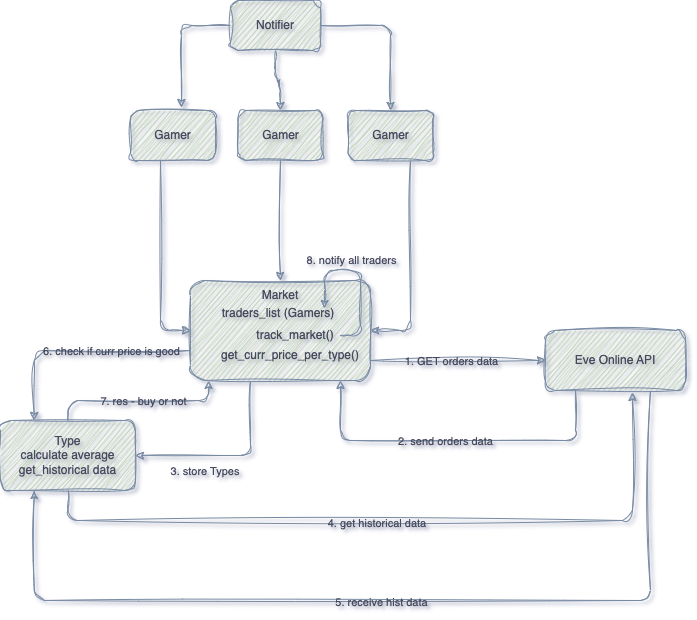

The diagram above was exported from draw.io. Its source (the exported page's mxGraphModel, read from the mxfile embedded in the PNG):
<mxGraphModel dx="1306" dy="703" grid="0" gridSize="10" guides="1" tooltips="1" connect="1" arrows="1" fold="1" page="0" pageScale="1" pageWidth="827" pageHeight="1169" background="none" math="0" shadow="1">
  <root>
    <mxCell id="0" />
    <mxCell id="1" parent="0" />
    <mxCell id="KpR9jMQX_AzSPAzDn1AR-53" style="edgeStyle=orthogonalEdgeStyle;rounded=1;orthogonalLoop=1;jettySize=auto;html=1;entryX=0.25;entryY=1;entryDx=0;entryDy=0;labelBackgroundColor=none;strokeColor=#788AA3;fontColor=default;sketch=1;curveFitting=1;jiggle=2;" edge="1" parent="1" source="KpR9jMQX_AzSPAzDn1AR-19" target="KpR9jMQX_AzSPAzDn1AR-23">
      <mxGeometry relative="1" as="geometry">
        <Array as="points">
          <mxPoint x="740" y="650" />
          <mxPoint x="124" y="650" />
        </Array>
      </mxGeometry>
    </mxCell>
    <mxCell id="KpR9jMQX_AzSPAzDn1AR-54" value="5. receive hist data" style="edgeLabel;html=1;align=center;verticalAlign=middle;resizable=0;points=[];labelBackgroundColor=none;fontColor=#46495D;rounded=1;sketch=1;curveFitting=1;jiggle=2;" vertex="1" connectable="0" parent="KpR9jMQX_AzSPAzDn1AR-53">
      <mxGeometry x="0.0253" y="1" relative="1" as="geometry">
        <mxPoint as="offset" />
      </mxGeometry>
    </mxCell>
    <mxCell id="KpR9jMQX_AzSPAzDn1AR-19" value="Eve Online API" style="rounded=1;whiteSpace=wrap;html=1;labelBackgroundColor=none;fillColor=#B2C9AB;strokeColor=#788AA3;fontColor=#46495D;sketch=1;curveFitting=1;jiggle=2;" vertex="1" parent="1">
      <mxGeometry x="635" y="380" width="140" height="60" as="geometry" />
    </mxCell>
    <mxCell id="KpR9jMQX_AzSPAzDn1AR-35" style="edgeStyle=orthogonalEdgeStyle;rounded=1;orthogonalLoop=1;jettySize=auto;html=1;entryX=0;entryY=0.5;entryDx=0;entryDy=0;labelBackgroundColor=none;strokeColor=#788AA3;fontColor=default;sketch=1;curveFitting=1;jiggle=2;" edge="1" parent="1" source="KpR9jMQX_AzSPAzDn1AR-20" target="KpR9jMQX_AzSPAzDn1AR-19">
      <mxGeometry relative="1" as="geometry">
        <Array as="points">
          <mxPoint x="395" y="390" />
        </Array>
      </mxGeometry>
    </mxCell>
    <mxCell id="KpR9jMQX_AzSPAzDn1AR-36" value="1. GET orders data" style="edgeLabel;html=1;align=center;verticalAlign=middle;resizable=0;points=[];labelBackgroundColor=none;fontColor=#46495D;rounded=1;sketch=1;curveFitting=1;jiggle=2;" vertex="1" connectable="0" parent="KpR9jMQX_AzSPAzDn1AR-35">
      <mxGeometry x="-0.0415" relative="1" as="geometry">
        <mxPoint x="-4" as="offset" />
      </mxGeometry>
    </mxCell>
    <mxCell id="KpR9jMQX_AzSPAzDn1AR-49" style="edgeStyle=orthogonalEdgeStyle;rounded=1;orthogonalLoop=1;jettySize=auto;html=1;entryX=1;entryY=0.5;entryDx=0;entryDy=0;labelBackgroundColor=none;strokeColor=#788AA3;fontColor=default;sketch=1;curveFitting=1;jiggle=2;" edge="1" parent="1" source="KpR9jMQX_AzSPAzDn1AR-20" target="KpR9jMQX_AzSPAzDn1AR-23">
      <mxGeometry relative="1" as="geometry">
        <Array as="points">
          <mxPoint x="340" y="505" />
        </Array>
      </mxGeometry>
    </mxCell>
    <mxCell id="KpR9jMQX_AzSPAzDn1AR-50" value="3. store Types&amp;nbsp;" style="edgeLabel;html=1;align=center;verticalAlign=middle;resizable=0;points=[];labelBackgroundColor=none;fontColor=#46495D;rounded=1;sketch=1;curveFitting=1;jiggle=2;" vertex="1" connectable="0" parent="KpR9jMQX_AzSPAzDn1AR-49">
      <mxGeometry x="0.0171" relative="1" as="geometry">
        <mxPoint x="-23" y="15" as="offset" />
      </mxGeometry>
    </mxCell>
    <mxCell id="KpR9jMQX_AzSPAzDn1AR-58" style="edgeStyle=orthogonalEdgeStyle;rounded=1;orthogonalLoop=1;jettySize=auto;html=1;entryX=0.25;entryY=0;entryDx=0;entryDy=0;labelBackgroundColor=none;strokeColor=#788AA3;fontColor=default;sketch=1;curveFitting=1;jiggle=2;" edge="1" parent="1" source="KpR9jMQX_AzSPAzDn1AR-20" target="KpR9jMQX_AzSPAzDn1AR-23">
      <mxGeometry relative="1" as="geometry">
        <Array as="points">
          <mxPoint x="124" y="400" />
        </Array>
      </mxGeometry>
    </mxCell>
    <mxCell id="KpR9jMQX_AzSPAzDn1AR-59" value="6. check if curr price is good" style="edgeLabel;html=1;align=center;verticalAlign=middle;resizable=0;points=[];labelBackgroundColor=none;fontColor=#46495D;rounded=1;sketch=1;curveFitting=1;jiggle=2;" vertex="1" connectable="0" parent="KpR9jMQX_AzSPAzDn1AR-58">
      <mxGeometry x="-0.1158" y="-1" relative="1" as="geometry">
        <mxPoint x="20" y="1" as="offset" />
      </mxGeometry>
    </mxCell>
    <mxCell id="KpR9jMQX_AzSPAzDn1AR-20" value="&lt;div&gt;&lt;br&gt;&lt;/div&gt;" style="rounded=1;whiteSpace=wrap;html=1;labelBackgroundColor=none;fillColor=#B2C9AB;strokeColor=#788AA3;fontColor=#46495D;sketch=1;curveFitting=1;jiggle=2;" vertex="1" parent="1">
      <mxGeometry x="280" y="330" width="180" height="100" as="geometry" />
    </mxCell>
    <mxCell id="KpR9jMQX_AzSPAzDn1AR-27" style="edgeStyle=orthogonalEdgeStyle;rounded=1;orthogonalLoop=1;jettySize=auto;html=1;entryX=0;entryY=0.5;entryDx=0;entryDy=0;labelBackgroundColor=none;strokeColor=#788AA3;fontColor=default;sketch=1;curveFitting=1;jiggle=2;" edge="1" parent="1" source="KpR9jMQX_AzSPAzDn1AR-21" target="KpR9jMQX_AzSPAzDn1AR-20">
      <mxGeometry relative="1" as="geometry">
        <Array as="points">
          <mxPoint x="250" y="380" />
        </Array>
      </mxGeometry>
    </mxCell>
    <mxCell id="KpR9jMQX_AzSPAzDn1AR-21" value="Gamer" style="rounded=1;whiteSpace=wrap;html=1;labelBackgroundColor=none;fillColor=#B2C9AB;strokeColor=#788AA3;fontColor=#46495D;sketch=1;curveFitting=1;jiggle=2;" vertex="1" parent="1">
      <mxGeometry x="220" y="160" width="85" height="50" as="geometry" />
    </mxCell>
    <mxCell id="KpR9jMQX_AzSPAzDn1AR-33" style="edgeStyle=orthogonalEdgeStyle;rounded=1;orthogonalLoop=1;jettySize=auto;html=1;entryX=0.5;entryY=0;entryDx=0;entryDy=0;labelBackgroundColor=none;strokeColor=#788AA3;fontColor=default;sketch=1;curveFitting=1;jiggle=2;" edge="1" parent="1" source="KpR9jMQX_AzSPAzDn1AR-22" target="KpR9jMQX_AzSPAzDn1AR-24">
      <mxGeometry relative="1" as="geometry" />
    </mxCell>
    <mxCell id="KpR9jMQX_AzSPAzDn1AR-34" style="edgeStyle=orthogonalEdgeStyle;rounded=1;orthogonalLoop=1;jettySize=auto;html=1;entryX=0.5;entryY=0;entryDx=0;entryDy=0;labelBackgroundColor=none;strokeColor=#788AA3;fontColor=default;sketch=1;curveFitting=1;jiggle=2;" edge="1" parent="1" source="KpR9jMQX_AzSPAzDn1AR-22" target="KpR9jMQX_AzSPAzDn1AR-25">
      <mxGeometry relative="1" as="geometry" />
    </mxCell>
    <mxCell id="KpR9jMQX_AzSPAzDn1AR-22" value="Notifier" style="rounded=1;whiteSpace=wrap;html=1;labelBackgroundColor=none;fillColor=#B2C9AB;strokeColor=#788AA3;fontColor=#46495D;sketch=1;curveFitting=1;jiggle=2;" vertex="1" parent="1">
      <mxGeometry x="320" y="50" width="90" height="50" as="geometry" />
    </mxCell>
    <mxCell id="KpR9jMQX_AzSPAzDn1AR-23" value="Type&lt;div&gt;calculate average&lt;/div&gt;&lt;div&gt;get_historical data&lt;/div&gt;" style="rounded=1;whiteSpace=wrap;html=1;labelBackgroundColor=none;fillColor=#B2C9AB;strokeColor=#788AA3;fontColor=#46495D;sketch=1;curveFitting=1;jiggle=2;" vertex="1" parent="1">
      <mxGeometry x="90" y="470" width="135" height="70" as="geometry" />
    </mxCell>
    <mxCell id="KpR9jMQX_AzSPAzDn1AR-28" style="edgeStyle=orthogonalEdgeStyle;rounded=1;orthogonalLoop=1;jettySize=auto;html=1;entryX=0.5;entryY=0;entryDx=0;entryDy=0;labelBackgroundColor=none;strokeColor=#788AA3;fontColor=default;sketch=1;curveFitting=1;jiggle=2;" edge="1" parent="1" source="KpR9jMQX_AzSPAzDn1AR-24" target="KpR9jMQX_AzSPAzDn1AR-20">
      <mxGeometry relative="1" as="geometry" />
    </mxCell>
    <mxCell id="KpR9jMQX_AzSPAzDn1AR-24" value="Gamer" style="rounded=1;whiteSpace=wrap;html=1;labelBackgroundColor=none;fillColor=#B2C9AB;strokeColor=#788AA3;fontColor=#46495D;sketch=1;curveFitting=1;jiggle=2;" vertex="1" parent="1">
      <mxGeometry x="327.5" y="160" width="85" height="50" as="geometry" />
    </mxCell>
    <mxCell id="KpR9jMQX_AzSPAzDn1AR-29" style="edgeStyle=orthogonalEdgeStyle;rounded=1;orthogonalLoop=1;jettySize=auto;html=1;entryX=1;entryY=0.5;entryDx=0;entryDy=0;labelBackgroundColor=none;strokeColor=#788AA3;fontColor=default;sketch=1;curveFitting=1;jiggle=2;" edge="1" parent="1" source="KpR9jMQX_AzSPAzDn1AR-25" target="KpR9jMQX_AzSPAzDn1AR-20">
      <mxGeometry relative="1" as="geometry">
        <Array as="points">
          <mxPoint x="500" y="380" />
        </Array>
      </mxGeometry>
    </mxCell>
    <mxCell id="KpR9jMQX_AzSPAzDn1AR-25" value="Gamer" style="rounded=1;whiteSpace=wrap;html=1;labelBackgroundColor=none;fillColor=#B2C9AB;strokeColor=#788AA3;fontColor=#46495D;sketch=1;curveFitting=1;jiggle=2;" vertex="1" parent="1">
      <mxGeometry x="437.5" y="160" width="85" height="50" as="geometry" />
    </mxCell>
    <mxCell id="KpR9jMQX_AzSPAzDn1AR-32" style="edgeStyle=orthogonalEdgeStyle;rounded=1;orthogonalLoop=1;jettySize=auto;html=1;entryX=0.6;entryY=-0.06;entryDx=0;entryDy=0;entryPerimeter=0;labelBackgroundColor=none;strokeColor=#788AA3;fontColor=default;sketch=1;curveFitting=1;jiggle=2;" edge="1" parent="1" source="KpR9jMQX_AzSPAzDn1AR-22" target="KpR9jMQX_AzSPAzDn1AR-21">
      <mxGeometry relative="1" as="geometry" />
    </mxCell>
    <mxCell id="KpR9jMQX_AzSPAzDn1AR-37" style="edgeStyle=orthogonalEdgeStyle;rounded=1;orthogonalLoop=1;jettySize=auto;html=1;labelBackgroundColor=none;strokeColor=#788AA3;fontColor=default;sketch=1;curveFitting=1;jiggle=2;" edge="1" parent="1" source="KpR9jMQX_AzSPAzDn1AR-19" target="KpR9jMQX_AzSPAzDn1AR-20">
      <mxGeometry relative="1" as="geometry">
        <Array as="points">
          <mxPoint x="665" y="490" />
          <mxPoint x="430" y="490" />
        </Array>
      </mxGeometry>
    </mxCell>
    <mxCell id="KpR9jMQX_AzSPAzDn1AR-40" value="2. send orders data" style="edgeLabel;html=1;align=center;verticalAlign=middle;resizable=0;points=[];labelBackgroundColor=none;fontColor=#46495D;rounded=1;sketch=1;curveFitting=1;jiggle=2;" vertex="1" connectable="0" parent="KpR9jMQX_AzSPAzDn1AR-37">
      <mxGeometry x="0.0504" relative="1" as="geometry">
        <mxPoint as="offset" />
      </mxGeometry>
    </mxCell>
    <mxCell id="KpR9jMQX_AzSPAzDn1AR-43" value="Market" style="text;html=1;align=center;verticalAlign=middle;whiteSpace=wrap;rounded=1;labelBackgroundColor=none;fontColor=#46495D;sketch=1;curveFitting=1;jiggle=2;" vertex="1" parent="1">
      <mxGeometry x="340" y="330" width="60" height="30" as="geometry" />
    </mxCell>
    <mxCell id="KpR9jMQX_AzSPAzDn1AR-44" value="traders_list (Gamers)&lt;br&gt;&lt;div&gt;&lt;br&gt;&lt;/div&gt;" style="text;html=1;align=center;verticalAlign=middle;whiteSpace=wrap;rounded=1;labelBackgroundColor=none;fontColor=#46495D;sketch=1;curveFitting=1;jiggle=2;" vertex="1" parent="1">
      <mxGeometry x="302.5" y="360" width="130" height="20" as="geometry" />
    </mxCell>
    <mxCell id="KpR9jMQX_AzSPAzDn1AR-62" style="edgeStyle=orthogonalEdgeStyle;rounded=1;orthogonalLoop=1;jettySize=auto;html=1;entryX=0.858;entryY=-0.1;entryDx=0;entryDy=0;entryPerimeter=0;labelBackgroundColor=none;strokeColor=#788AA3;fontColor=default;sketch=1;curveFitting=1;jiggle=2;" edge="1" parent="1" source="KpR9jMQX_AzSPAzDn1AR-45" target="KpR9jMQX_AzSPAzDn1AR-44">
      <mxGeometry relative="1" as="geometry">
        <mxPoint x="450" y="210" as="targetPoint" />
        <Array as="points">
          <mxPoint x="450" y="385" />
          <mxPoint x="450" y="320" />
          <mxPoint x="414" y="320" />
        </Array>
      </mxGeometry>
    </mxCell>
    <mxCell id="KpR9jMQX_AzSPAzDn1AR-63" value="8. notify all traders" style="edgeLabel;html=1;align=center;verticalAlign=middle;resizable=0;points=[];labelBackgroundColor=none;fontColor=#46495D;rounded=1;sketch=1;curveFitting=1;jiggle=2;" vertex="1" connectable="0" parent="KpR9jMQX_AzSPAzDn1AR-62">
      <mxGeometry x="-0.1558" y="2" relative="1" as="geometry">
        <mxPoint x="-8" y="-29" as="offset" />
      </mxGeometry>
    </mxCell>
    <mxCell id="KpR9jMQX_AzSPAzDn1AR-45" value="&lt;div&gt;&lt;br class=&quot;Apple-interchange-newline&quot;&gt;track_market()&lt;/div&gt;&lt;div&gt;&lt;br&gt;&lt;/div&gt;" style="text;html=1;align=center;verticalAlign=middle;whiteSpace=wrap;rounded=1;labelBackgroundColor=none;fontColor=#46495D;sketch=1;curveFitting=1;jiggle=2;" vertex="1" parent="1">
      <mxGeometry x="340" y="370" width="90" height="30" as="geometry" />
    </mxCell>
    <mxCell id="KpR9jMQX_AzSPAzDn1AR-47" value="get_curr_price_per_type()" style="text;html=1;align=center;verticalAlign=middle;whiteSpace=wrap;rounded=1;labelBackgroundColor=none;fontColor=#46495D;sketch=1;curveFitting=1;jiggle=2;" vertex="1" parent="1">
      <mxGeometry x="350" y="390" width="60" height="30" as="geometry" />
    </mxCell>
    <mxCell id="KpR9jMQX_AzSPAzDn1AR-51" style="edgeStyle=orthogonalEdgeStyle;rounded=1;orthogonalLoop=1;jettySize=auto;html=1;entryX=0.621;entryY=1.033;entryDx=0;entryDy=0;entryPerimeter=0;labelBackgroundColor=none;strokeColor=#788AA3;fontColor=default;sketch=1;curveFitting=1;jiggle=2;" edge="1" parent="1" source="KpR9jMQX_AzSPAzDn1AR-23" target="KpR9jMQX_AzSPAzDn1AR-19">
      <mxGeometry relative="1" as="geometry">
        <Array as="points">
          <mxPoint x="158" y="570" />
          <mxPoint x="722" y="570" />
        </Array>
      </mxGeometry>
    </mxCell>
    <mxCell id="KpR9jMQX_AzSPAzDn1AR-52" value="4. get historical data&amp;nbsp;" style="edgeLabel;html=1;align=center;verticalAlign=middle;resizable=0;points=[];labelBackgroundColor=none;fontColor=#46495D;rounded=1;sketch=1;curveFitting=1;jiggle=2;" vertex="1" connectable="0" parent="KpR9jMQX_AzSPAzDn1AR-51">
      <mxGeometry x="-0.0601" y="-2" relative="1" as="geometry">
        <mxPoint as="offset" />
      </mxGeometry>
    </mxCell>
    <mxCell id="KpR9jMQX_AzSPAzDn1AR-60" style="edgeStyle=orthogonalEdgeStyle;rounded=1;orthogonalLoop=1;jettySize=auto;html=1;entryX=0.1;entryY=1;entryDx=0;entryDy=0;entryPerimeter=0;labelBackgroundColor=none;strokeColor=#788AA3;fontColor=default;sketch=1;curveFitting=1;jiggle=2;" edge="1" parent="1" source="KpR9jMQX_AzSPAzDn1AR-23" target="KpR9jMQX_AzSPAzDn1AR-20">
      <mxGeometry relative="1" as="geometry">
        <Array as="points">
          <mxPoint x="158" y="450" />
          <mxPoint x="298" y="450" />
        </Array>
      </mxGeometry>
    </mxCell>
    <mxCell id="KpR9jMQX_AzSPAzDn1AR-61" value="7. res - buy or not" style="edgeLabel;html=1;align=center;verticalAlign=middle;resizable=0;points=[];labelBackgroundColor=none;fontColor=#46495D;rounded=1;sketch=1;curveFitting=1;jiggle=2;" vertex="1" connectable="0" parent="KpR9jMQX_AzSPAzDn1AR-60">
      <mxGeometry x="-0.1714" y="-3" relative="1" as="geometry">
        <mxPoint x="20" y="-3" as="offset" />
      </mxGeometry>
    </mxCell>
  </root>
</mxGraphModel>